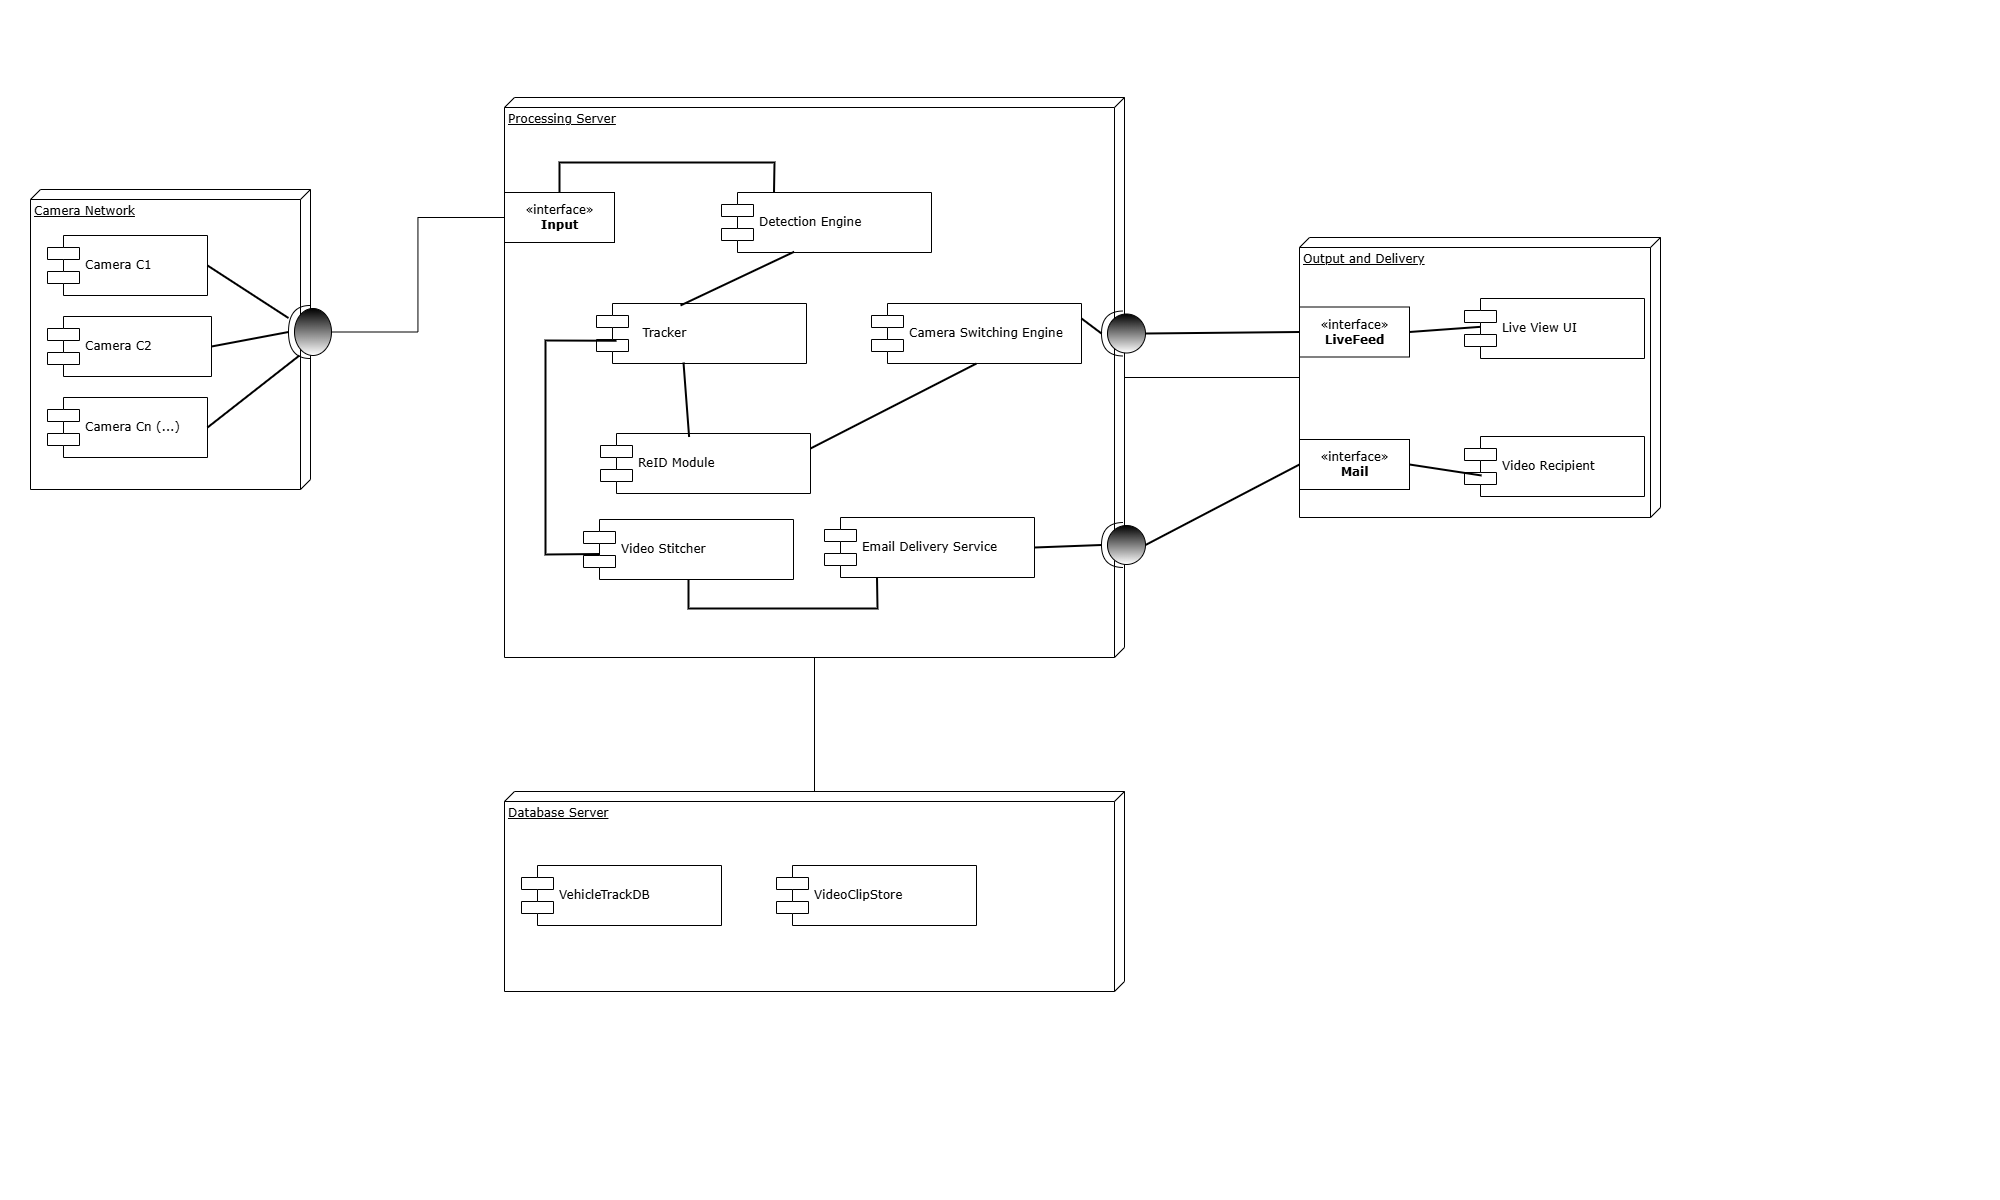

The diagram above was exported from draw.io. Its source (the exported page's mxGraphModel, read from the mxfile embedded in the PNG):
<mxGraphModel dx="1747" dy="1164" grid="0" gridSize="10" guides="1" tooltips="1" connect="1" arrows="1" fold="1" page="0" pageScale="1" pageWidth="850" pageHeight="1100" math="0" shadow="0">
  <root>
    <mxCell id="0" />
    <mxCell id="1" parent="0" />
    <mxCell id="qyjqSYowobA08P2SQ9re-100" parent="1" style="verticalAlign=top;align=left;spacingTop=8;spacingLeft=2;spacingRight=12;shape=cube;size=10;direction=south;fontStyle=4;html=1;rounded=0;shadow=0;comic=0;labelBackgroundColor=none;strokeWidth=1;fontFamily=Verdana;fontSize=12" value="Camera Network" vertex="1">
      <mxGeometry height="300" width="280" x="30" y="190" as="geometry" />
    </mxCell>
    <mxCell id="qyjqSYowobA08P2SQ9re-101" parent="1" style="shape=component;align=left;spacingLeft=36;rounded=0;shadow=0;comic=0;labelBackgroundColor=none;strokeWidth=1;fontFamily=Verdana;fontSize=12;html=1;" value="Camera C1" vertex="1">
      <mxGeometry height="60" width="160" x="47" y="236" as="geometry" />
    </mxCell>
    <mxCell id="qyjqSYowobA08P2SQ9re-102" parent="1" style="shape=component;align=left;spacingLeft=36;rounded=0;shadow=0;comic=0;labelBackgroundColor=none;strokeWidth=1;fontFamily=Verdana;fontSize=12;html=1;" value="Camera C2" vertex="1">
      <mxGeometry height="60" width="164" x="47" y="317" as="geometry" />
    </mxCell>
    <mxCell id="qyjqSYowobA08P2SQ9re-103" parent="1" style="shape=component;align=left;spacingLeft=36;rounded=0;shadow=0;comic=0;labelBackgroundColor=none;strokeWidth=1;fontFamily=Verdana;fontSize=12;html=1;" value="Camera Cn (...)" vertex="1">
      <mxGeometry height="60" width="160" x="47" y="398" as="geometry" />
    </mxCell>
    <mxCell id="qyjqSYowobA08P2SQ9re-105" parent="1" style="verticalAlign=top;align=left;spacingTop=8;spacingLeft=2;spacingRight=12;shape=cube;size=10;direction=south;fontStyle=4;html=1;rounded=0;shadow=0;comic=0;labelBackgroundColor=none;strokeWidth=1;fontFamily=Verdana;fontSize=12" value="Processing Server" vertex="1">
      <mxGeometry height="560" width="620" x="504" y="98" as="geometry" />
    </mxCell>
    <mxCell id="qyjqSYowobA08P2SQ9re-106" parent="1" style="html=1;rounded=0;shadow=0;comic=0;labelBackgroundColor=none;strokeWidth=1;fontFamily=Verdana;fontSize=12;align=center;" value="«interface»&lt;br&gt;&lt;b&gt;Input&lt;/b&gt;" vertex="1">
      <mxGeometry height="50" width="110" x="504" y="193" as="geometry" />
    </mxCell>
    <mxCell id="qyjqSYowobA08P2SQ9re-107" parent="1" style="shape=component;align=left;spacingLeft=36;rounded=0;shadow=0;comic=0;labelBackgroundColor=none;strokeWidth=1;fontFamily=Verdana;fontSize=12;html=1;" value="Detection Engine" vertex="1">
      <mxGeometry height="60" width="210" x="721" y="193" as="geometry" />
    </mxCell>
    <mxCell id="qyjqSYowobA08P2SQ9re-108" parent="1" style="shape=component;align=left;spacingLeft=36;rounded=0;shadow=0;comic=0;labelBackgroundColor=none;strokeWidth=1;fontFamily=Verdana;fontSize=12;html=1;" value="&amp;nbsp; Tracker" vertex="1">
      <mxGeometry height="60" width="210" x="596" y="304" as="geometry" />
    </mxCell>
    <mxCell id="qyjqSYowobA08P2SQ9re-109" parent="1" style="shape=component;align=left;spacingLeft=36;rounded=0;shadow=0;comic=0;labelBackgroundColor=none;strokeWidth=1;fontFamily=Verdana;fontSize=12;html=1;" value="ReID Module" vertex="1">
      <mxGeometry height="60" width="210" x="600" y="434" as="geometry" />
    </mxCell>
    <mxCell id="qyjqSYowobA08P2SQ9re-110" parent="1" style="shape=component;align=left;spacingLeft=36;rounded=0;shadow=0;comic=0;labelBackgroundColor=none;strokeWidth=1;fontFamily=Verdana;fontSize=12;html=1;" value="Camera Switching Engine" vertex="1">
      <mxGeometry height="60" width="210" x="871" y="304" as="geometry" />
    </mxCell>
    <mxCell id="qyjqSYowobA08P2SQ9re-111" parent="1" style="shape=component;align=left;spacingLeft=36;rounded=0;shadow=0;comic=0;labelBackgroundColor=none;strokeWidth=1;fontFamily=Verdana;fontSize=12;html=1;" value="Video Stitcher" vertex="1">
      <mxGeometry height="60" width="210" x="583" y="520" as="geometry" />
    </mxCell>
    <mxCell id="qyjqSYowobA08P2SQ9re-112" parent="1" style="shape=component;align=left;spacingLeft=36;rounded=0;shadow=0;comic=0;labelBackgroundColor=none;strokeWidth=1;fontFamily=Verdana;fontSize=12;html=1;" value="Email Delivery Service" vertex="1">
      <mxGeometry height="60" width="210" x="824" y="518" as="geometry" />
    </mxCell>
    <mxCell id="qyjqSYowobA08P2SQ9re-115" parent="1" style="verticalAlign=top;align=left;spacingTop=8;spacingLeft=2;spacingRight=12;shape=cube;size=10;direction=south;fontStyle=4;html=1;rounded=0;shadow=0;comic=0;labelBackgroundColor=none;strokeWidth=1;fontFamily=Verdana;fontSize=12" value="Output and Delivery" vertex="1">
      <mxGeometry height="280" width="361" x="1299" y="238" as="geometry" />
    </mxCell>
    <mxCell id="qyjqSYowobA08P2SQ9re-116" parent="1" style="html=1;rounded=0;shadow=0;comic=0;labelBackgroundColor=none;strokeWidth=1;fontFamily=Verdana;fontSize=12;align=center;" value="&amp;laquo;interface&amp;raquo;&lt;br&gt;&lt;b&gt;LiveFeed&lt;/b&gt;" vertex="1">
      <mxGeometry height="50" width="110" x="1299" y="307.5" as="geometry" />
    </mxCell>
    <mxCell id="qyjqSYowobA08P2SQ9re-117" parent="1" style="html=1;rounded=0;shadow=0;comic=0;labelBackgroundColor=none;strokeWidth=1;fontFamily=Verdana;fontSize=12;align=center;" value="«interface»&lt;br&gt;&lt;b&gt;Mail&lt;/b&gt;" vertex="1">
      <mxGeometry height="50" width="110" x="1299" y="440" as="geometry" />
    </mxCell>
    <mxCell id="qyjqSYowobA08P2SQ9re-118" parent="1" style="shape=component;align=left;spacingLeft=36;rounded=0;shadow=0;comic=0;labelBackgroundColor=none;strokeWidth=1;fontFamily=Verdana;fontSize=12;html=1;" value="Live View UI" vertex="1">
      <mxGeometry height="60" width="180" x="1464" y="299" as="geometry" />
    </mxCell>
    <mxCell id="qyjqSYowobA08P2SQ9re-119" parent="1" style="shape=component;align=left;spacingLeft=36;rounded=0;shadow=0;comic=0;labelBackgroundColor=none;strokeWidth=1;fontFamily=Verdana;fontSize=12;html=1;" value="Video Recipient" vertex="1">
      <mxGeometry height="60" width="180" x="1464" y="437" as="geometry" />
    </mxCell>
    <mxCell id="qyjqSYowobA08P2SQ9re-120" parent="1" style="verticalAlign=top;align=left;spacingTop=8;spacingLeft=2;spacingRight=12;shape=cube;size=10;direction=south;fontStyle=4;html=1;rounded=0;shadow=0;comic=0;labelBackgroundColor=none;strokeWidth=1;fontFamily=Verdana;fontSize=12" value="Database Server" vertex="1">
      <mxGeometry height="200" width="620" x="504" y="792" as="geometry" />
    </mxCell>
    <mxCell id="qyjqSYowobA08P2SQ9re-121" parent="1" style="shape=component;align=left;spacingLeft=36;rounded=0;shadow=0;comic=0;labelBackgroundColor=none;strokeWidth=1;fontFamily=Verdana;fontSize=12;html=1;" value="VehicleTrackDB" vertex="1">
      <mxGeometry height="60" width="200" x="521" y="866" as="geometry" />
    </mxCell>
    <mxCell id="qyjqSYowobA08P2SQ9re-122" parent="1" style="shape=component;align=left;spacingLeft=36;rounded=0;shadow=0;comic=0;labelBackgroundColor=none;strokeWidth=1;fontFamily=Verdana;fontSize=12;html=1;" value="VideoClipStore" vertex="1">
      <mxGeometry height="60" width="200" x="776" y="866" as="geometry" />
    </mxCell>
    <mxCell id="qyjqSYowobA08P2SQ9re-128" edge="1" parent="1" source="Jm7UuuQ02OG08PCW3IRD-1" style="edgeStyle=elbowEdgeStyle;rounded=0;html=1;labelBackgroundColor=none;startArrow=none;startFill=0;startSize=8;endArrow=none;endFill=0;endSize=16;fontFamily=Verdana;fontSize=12;exitX=0;exitY=0.5;exitDx=0;exitDy=0;exitPerimeter=0;" target="qyjqSYowobA08P2SQ9re-106">
      <mxGeometry relative="1" as="geometry" />
    </mxCell>
    <mxCell id="qyjqSYowobA08P2SQ9re-143" edge="1" parent="1" source="qyjqSYowobA08P2SQ9re-105" style="edgeStyle=orthogonalEdgeStyle;rounded=0;html=1;labelBackgroundColor=none;startArrow=none;startFill=0;startSize=8;endArrow=none;endFill=0;endSize=16;fontFamily=Verdana;fontSize=12;" target="qyjqSYowobA08P2SQ9re-120">
      <mxGeometry relative="1" as="geometry" />
    </mxCell>
    <mxCell id="qyjqSYowobA08P2SQ9re-144" edge="1" parent="1" source="qyjqSYowobA08P2SQ9re-105" style="edgeStyle=orthogonalEdgeStyle;rounded=0;html=1;labelBackgroundColor=none;startArrow=none;startFill=0;startSize=8;endArrow=none;endFill=0;endSize=16;fontFamily=Verdana;fontSize=12;" target="qyjqSYowobA08P2SQ9re-115">
      <mxGeometry relative="1" as="geometry" />
    </mxCell>
    <mxCell id="_RB98c_6xSk7ZN0Hlu5M-3" parent="1" style="ellipse;whiteSpace=wrap;html=1;align=center;aspect=fixed;fillColor=none;strokeColor=none;resizable=0;perimeter=centerPerimeter;rotatable=0;allowArrows=0;points=[];outlineConnect=1;" value="" vertex="1">
      <mxGeometry height="10" width="10" x="380" y="354" as="geometry" />
    </mxCell>
    <mxCell id="Jm7UuuQ02OG08PCW3IRD-1" parent="1" style="shape=providedRequiredInterface;html=1;verticalLabelPosition=bottom;sketch=0;strokeColor=#000000;fillColor=default;gradientColor=#000000;direction=west;" value="" vertex="1">
      <mxGeometry height="53" width="43" x="288" y="306" as="geometry" />
    </mxCell>
    <mxCell id="Jm7UuuQ02OG08PCW3IRD-8" edge="1" parent="1" source="qyjqSYowobA08P2SQ9re-108" style="html=1;verticalAlign=bottom;labelBackgroundColor=none;endArrow=none;endFill=0;endSize=6;align=left;rounded=0;strokeWidth=2;entryX=0.346;entryY=0.988;entryDx=0;entryDy=0;entryPerimeter=0;exitX=0.4;exitY=0.033;exitDx=0;exitDy=0;exitPerimeter=0;" target="qyjqSYowobA08P2SQ9re-107" value="">
      <mxGeometry relative="1" x="-1" as="geometry">
        <mxPoint x="78" y="92" as="sourcePoint" />
        <mxPoint x="340" y="92" as="targetPoint" />
      </mxGeometry>
    </mxCell>
    <mxCell id="Jm7UuuQ02OG08PCW3IRD-10" edge="1" parent="1" source="qyjqSYowobA08P2SQ9re-101" style="html=1;verticalAlign=bottom;labelBackgroundColor=none;endArrow=none;endFill=0;endSize=6;align=left;rounded=0;strokeWidth=2;exitX=1;exitY=0.5;exitDx=0;exitDy=0;" target="Jm7UuuQ02OG08PCW3IRD-1" value="">
      <mxGeometry relative="1" x="-1" as="geometry">
        <mxPoint x="88" y="102" as="sourcePoint" />
        <mxPoint x="311" y="313" as="targetPoint" />
      </mxGeometry>
    </mxCell>
    <mxCell id="Jm7UuuQ02OG08PCW3IRD-11" edge="1" parent="1" source="qyjqSYowobA08P2SQ9re-102" style="html=1;verticalAlign=bottom;labelBackgroundColor=none;endArrow=none;endFill=0;endSize=6;align=left;rounded=0;strokeWidth=2;exitX=1;exitY=0.5;exitDx=0;exitDy=0;entryX=1;entryY=0.5;entryDx=0;entryDy=0;entryPerimeter=0;" target="Jm7UuuQ02OG08PCW3IRD-1" value="">
      <mxGeometry relative="1" x="-1" as="geometry">
        <mxPoint x="88" y="102" as="sourcePoint" />
        <mxPoint x="311" y="328" as="targetPoint" />
      </mxGeometry>
    </mxCell>
    <mxCell id="Jm7UuuQ02OG08PCW3IRD-13" edge="1" parent="1" source="qyjqSYowobA08P2SQ9re-103" style="html=1;verticalAlign=bottom;labelBackgroundColor=none;endArrow=none;endFill=0;endSize=6;align=left;rounded=0;strokeWidth=2;exitX=1;exitY=0.5;exitDx=0;exitDy=0;entryX=0.745;entryY=0.057;entryDx=0;entryDy=0;entryPerimeter=0;" target="Jm7UuuQ02OG08PCW3IRD-1" value="">
      <mxGeometry relative="1" x="-1" as="geometry">
        <mxPoint x="88" y="102" as="sourcePoint" />
        <mxPoint x="350" y="102" as="targetPoint" />
      </mxGeometry>
    </mxCell>
    <mxCell id="Jm7UuuQ02OG08PCW3IRD-14" edge="1" parent="1" source="qyjqSYowobA08P2SQ9re-106" style="html=1;verticalAlign=bottom;labelBackgroundColor=none;endArrow=none;endFill=0;endSize=6;align=left;rounded=0;strokeWidth=2;entryX=0.25;entryY=0;entryDx=0;entryDy=0;exitX=0.5;exitY=0;exitDx=0;exitDy=0;" target="qyjqSYowobA08P2SQ9re-107" value="">
      <mxGeometry relative="1" x="-1" as="geometry">
        <Array as="points">
          <mxPoint x="559" y="163" />
          <mxPoint x="774" y="163" />
        </Array>
        <mxPoint x="88" y="102" as="sourcePoint" />
        <mxPoint x="350" y="102" as="targetPoint" />
      </mxGeometry>
    </mxCell>
    <mxCell id="Jm7UuuQ02OG08PCW3IRD-15" edge="1" parent="1" style="html=1;verticalAlign=bottom;labelBackgroundColor=none;endArrow=none;endFill=0;endSize=6;align=left;rounded=0;strokeWidth=2;entryX=0.422;entryY=0.058;entryDx=0;entryDy=0;entryPerimeter=0;" target="qyjqSYowobA08P2SQ9re-109" value="">
      <mxGeometry relative="1" x="-1" as="geometry">
        <mxPoint x="683" y="363" as="sourcePoint" />
        <mxPoint x="804" y="262" as="targetPoint" />
      </mxGeometry>
    </mxCell>
    <mxCell id="Jm7UuuQ02OG08PCW3IRD-16" edge="1" parent="1" source="qyjqSYowobA08P2SQ9re-111" style="html=1;verticalAlign=bottom;labelBackgroundColor=none;endArrow=none;endFill=0;endSize=6;align=left;rounded=0;strokeWidth=2;entryX=0.095;entryY=0.62;entryDx=0;entryDy=0;entryPerimeter=0;exitX=0.079;exitY=0.575;exitDx=0;exitDy=0;exitPerimeter=0;" target="qyjqSYowobA08P2SQ9re-108" value="">
      <mxGeometry relative="1" x="-1" as="geometry">
        <Array as="points">
          <mxPoint x="545" y="555" />
          <mxPoint x="545" y="341" />
        </Array>
        <mxPoint x="690" y="316" as="sourcePoint" />
        <mxPoint x="804" y="262" as="targetPoint" />
      </mxGeometry>
    </mxCell>
    <mxCell id="Jm7UuuQ02OG08PCW3IRD-17" edge="1" parent="1" source="qyjqSYowobA08P2SQ9re-109" style="html=1;verticalAlign=bottom;labelBackgroundColor=none;endArrow=none;endFill=0;endSize=6;align=left;rounded=0;strokeWidth=2;entryX=0.5;entryY=1;entryDx=0;entryDy=0;exitX=1;exitY=0.25;exitDx=0;exitDy=0;" target="qyjqSYowobA08P2SQ9re-110" value="">
      <mxGeometry relative="1" x="-1" as="geometry">
        <mxPoint x="690" y="316" as="sourcePoint" />
        <mxPoint x="804" y="262" as="targetPoint" />
      </mxGeometry>
    </mxCell>
    <mxCell id="Jm7UuuQ02OG08PCW3IRD-18" edge="1" parent="1" source="qyjqSYowobA08P2SQ9re-111" style="html=1;verticalAlign=bottom;labelBackgroundColor=none;endArrow=none;endFill=0;endSize=6;align=left;rounded=0;strokeWidth=2;entryX=0.25;entryY=1;entryDx=0;entryDy=0;exitX=0.5;exitY=1;exitDx=0;exitDy=0;" target="qyjqSYowobA08P2SQ9re-112" value="">
      <mxGeometry relative="1" x="-1" as="geometry">
        <Array as="points">
          <mxPoint x="688" y="609" />
          <mxPoint x="877" y="609" />
        </Array>
        <mxPoint x="820" y="459" as="sourcePoint" />
        <mxPoint x="986" y="374" as="targetPoint" />
      </mxGeometry>
    </mxCell>
    <mxCell id="Jm7UuuQ02OG08PCW3IRD-19" edge="1" parent="1" source="qyjqSYowobA08P2SQ9re-116" style="html=1;verticalAlign=bottom;labelBackgroundColor=none;endArrow=none;endFill=0;endSize=6;align=left;rounded=0;strokeWidth=2;entryX=0.09;entryY=0.472;entryDx=0;entryDy=0;exitX=1;exitY=0.5;exitDx=0;exitDy=0;entryPerimeter=0;" target="qyjqSYowobA08P2SQ9re-118" value="">
      <mxGeometry relative="1" x="-1" as="geometry">
        <mxPoint x="820" y="459" as="sourcePoint" />
        <mxPoint x="986" y="374" as="targetPoint" />
      </mxGeometry>
    </mxCell>
    <mxCell id="Jm7UuuQ02OG08PCW3IRD-20" edge="1" parent="1" source="qyjqSYowobA08P2SQ9re-117" style="html=1;verticalAlign=bottom;labelBackgroundColor=none;endArrow=none;endFill=0;endSize=6;align=left;rounded=0;strokeWidth=2;entryX=0.095;entryY=0.65;entryDx=0;entryDy=0;exitX=1;exitY=0.5;exitDx=0;exitDy=0;entryPerimeter=0;" target="qyjqSYowobA08P2SQ9re-119" value="">
      <mxGeometry relative="1" x="-1" as="geometry">
        <Array as="points" />
        <mxPoint x="820" y="459" as="sourcePoint" />
        <mxPoint x="986" y="374" as="targetPoint" />
      </mxGeometry>
    </mxCell>
    <mxCell id="Jm7UuuQ02OG08PCW3IRD-21" parent="1" style="shape=providedRequiredInterface;html=1;verticalLabelPosition=bottom;sketch=0;direction=west;strokeColor=#000000;gradientColor=default;" value="" vertex="1">
      <mxGeometry height="45" width="44" x="1101" y="523" as="geometry" />
    </mxCell>
    <mxCell id="Jm7UuuQ02OG08PCW3IRD-22" edge="1" parent="1" source="Jm7UuuQ02OG08PCW3IRD-21" style="html=1;verticalAlign=bottom;labelBackgroundColor=none;endArrow=none;endFill=0;endSize=6;align=left;rounded=0;strokeWidth=2;entryX=0;entryY=0.5;entryDx=0;entryDy=0;exitX=0;exitY=0.5;exitDx=0;exitDy=0;exitPerimeter=0;" target="qyjqSYowobA08P2SQ9re-117" value="">
      <mxGeometry relative="1" x="-1" as="geometry">
        <Array as="points" />
        <mxPoint x="1304" y="550" as="sourcePoint" />
        <mxPoint x="1483" y="504" as="targetPoint" />
      </mxGeometry>
    </mxCell>
    <mxCell id="Jm7UuuQ02OG08PCW3IRD-23" edge="1" parent="1" source="Jm7UuuQ02OG08PCW3IRD-21" style="html=1;verticalAlign=bottom;labelBackgroundColor=none;endArrow=none;endFill=0;endSize=6;align=left;rounded=0;strokeWidth=2;entryX=1;entryY=0.5;entryDx=0;entryDy=0;exitX=1;exitY=0.5;exitDx=0;exitDy=0;exitPerimeter=0;" target="qyjqSYowobA08P2SQ9re-112" value="">
      <mxGeometry relative="1" x="-1" as="geometry">
        <Array as="points" />
        <mxPoint x="1207" y="688" as="sourcePoint" />
        <mxPoint x="1194" y="550" as="targetPoint" />
      </mxGeometry>
    </mxCell>
    <mxCell id="Jm7UuuQ02OG08PCW3IRD-24" parent="1" style="shape=providedRequiredInterface;html=1;verticalLabelPosition=bottom;sketch=0;direction=west;strokeColor=#000000;gradientColor=#000000;" value="" vertex="1">
      <mxGeometry height="45" width="44" x="1101" y="311.5" as="geometry" />
    </mxCell>
    <mxCell id="Jm7UuuQ02OG08PCW3IRD-25" edge="1" parent="1" source="Jm7UuuQ02OG08PCW3IRD-24" style="html=1;verticalAlign=bottom;labelBackgroundColor=none;endArrow=none;endFill=0;endSize=6;align=left;rounded=0;strokeWidth=2;entryX=0;entryY=0.5;entryDx=0;entryDy=0;exitX=0;exitY=0.5;exitDx=0;exitDy=0;exitPerimeter=0;" target="qyjqSYowobA08P2SQ9re-116" value="">
      <mxGeometry relative="1" x="-1" as="geometry">
        <Array as="points" />
        <mxPoint x="1169" y="449" as="sourcePoint" />
        <mxPoint x="1194" y="550" as="targetPoint" />
      </mxGeometry>
    </mxCell>
    <mxCell id="Jm7UuuQ02OG08PCW3IRD-26" edge="1" parent="1" source="Jm7UuuQ02OG08PCW3IRD-24" style="html=1;verticalAlign=bottom;labelBackgroundColor=none;endArrow=none;endFill=0;endSize=6;align=left;rounded=0;strokeWidth=2;entryX=1;entryY=0.25;entryDx=0;entryDy=0;exitX=1;exitY=0.5;exitDx=0;exitDy=0;exitPerimeter=0;" target="qyjqSYowobA08P2SQ9re-110" value="">
      <mxGeometry relative="1" x="-1" as="geometry">
        <Array as="points" />
        <mxPoint x="1179" y="459" as="sourcePoint" />
        <mxPoint x="1179" y="344" as="targetPoint" />
      </mxGeometry>
    </mxCell>
  </root>
</mxGraphModel>